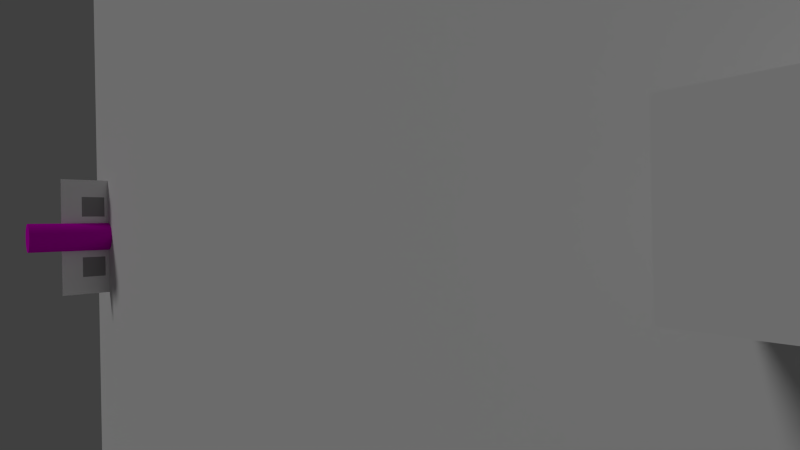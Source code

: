 # Source: generate_images_v2.blend  (saved by Blender 2.79.6; exported with 4.5.12 LTS)
import bpy
from mathutils import Matrix  # noqa: F401  (used for matrix-valued properties, if any)

bpy.ops.wm.read_factory_settings(use_empty=True)
scene = bpy.context.scene
scene.name = 'Scene'

# ---- collections
col_collection_1 = bpy.data.collections.new('Collection 1'); scene.collection.children.link(col_collection_1)
col_collection_10 = bpy.data.collections.new('Collection 10'); scene.collection.children.link(col_collection_10)
col_collection_10.hide_render = True
col_collection_10.hide_viewport = True

# ---- materials (node trees are filled in below, after node groups)
mat_material_002 = bpy.data.materials.new('Material.002')
mat_material_002.alpha_threshold = 0.0
mat_material_002.use_transparent_shadow = False
mat_material_002.diffuse_color = (0.8, 0.0, 0.6677, 1.0)
mat_material_002.roughness = 0.5
mat_material_003 = bpy.data.materials.new('Material.003')
mat_material_003.alpha_threshold = 0.0
mat_material_003.use_transparent_shadow = False
mat_material_003.roughness = 0.5
mat_material = bpy.data.materials.new('Material')
mat_material.alpha_threshold = 0.0
mat_material.use_transparent_shadow = False
mat_material.diffuse_color = (1.0, 1.0, 1.0, 1.0)
mat_material.roughness = 0.5
mat_material.line_color = (0.0, 0.0, 0.0, 1.0)
mat_material_001 = bpy.data.materials.new('Material.001')
mat_material_001.alpha_threshold = 0.0
mat_material_001.use_transparent_shadow = False
mat_material_001.diffuse_color = (0.3588, 0.3588, 0.3588, 1.0)
mat_material_001.specular_color = (0.1376, 0.1376, 0.1376)
mat_material_001.roughness = 0.5
mat_material_001.line_color = (0.0, 0.0, 0.0, 1.0)

# ---- material node trees

# ---- world
world_world = bpy.data.worlds.new('World'); scene.world = world_world
world_world.color = (0.05088, 0.05088, 0.05088)
world_world.use_sun_shadow = False
world_world.sun_shadow_jitter_overblur = 0.0
world_world.cycles.sampling_method = 'MANUAL'
world_world.cycles.sample_map_resolution = 256

# ---- cameras
cam_camera = bpy.data.cameras.new('Camera')
cam_camera.clip_end = 100.0
cam_camera.lens = 20.85
cam_camera.sensor_width = 32.0
cam_camera.sensor_height = 18.0
cam_camera.ortho_scale = 7.314
cam_camera.lens_unit = 'FOV'
cam_camera.dof.focus_distance = 0.0
cam_camera.dof.aperture_fstop = 128.0

# ---- lights
light_lamp = bpy.data.lights.new('Lamp', 'SUN')
light_lamp.transmission_factor = 0.0
light_lamp.cutoff_distance = 30.0
light_lamp.angle = 0.1993
light_lamp.energy = 0.53
light_lamp.shadow_buffer_clip_start = 1.001
light_lamp.shadow_soft_size = 0.1
light_lamp.shadow_cascade_max_distance = 1000.0
light_lamp.cycles.use_multiple_importance_sampling = False

# ---- meshes
me_cylinder = bpy.data.meshes.new('Cylinder')
me_cylinder.from_pydata([(2.678e-08, 0.5, -1.499), (2.678e-08, 0.5, 1.499), (0.09755, 0.4904, -1.499), (0.09755, 0.4904, 1.499), (0.1913, 0.4619, -1.499), (0.1913, 0.4619, 1.499), (0.2778, 0.4157, -1.499), (0.2778, 0.4157, 1.499), (0.3536, 0.3536, -1.499), (0.3536, 0.3536, 1.499), (0.4157, 0.2778, -1.499), (0.4157, 0.2778, 1.499), (0.4619, 0.1913, -1.499), (0.4619, 0.1913, 1.499), (0.4904, 0.09755, -1.499), (0.4904, 0.09755, 1.499), (0.5, 1.97e-07, -1.499), (0.5, 1.97e-07, 1.499), (0.4904, -0.09754, -1.499), (0.4904, -0.09754, 1.499), (0.4619, -0.1913, -1.499), (0.4619, -0.1913, 1.499), (0.4157, -0.2778, -1.499), (0.4157, -0.2778, 1.499), (0.3536, -0.3536, -1.499), (0.3536, -0.3536, 1.499), (0.2778, -0.4157, -1.499), (0.2778, -0.4157, 1.499), (0.1913, -0.4619, -1.499), (0.1913, -0.4619, 1.499), (0.09755, -0.4904, -1.499), (0.09755, -0.4904, 1.499), (-1.361e-07, -0.5, -1.499), (-1.361e-07, -0.5, 1.499), (-0.09755, -0.4904, -1.499), (-0.09755, -0.4904, 1.499), (-0.1913, -0.4619, -1.499), (-0.1913, -0.4619, 1.499), (-0.2778, -0.4157, -1.499), (-0.2778, -0.4157, 1.499), (-0.3536, -0.3536, -1.499), (-0.3536, -0.3536, 1.499), (-0.4157, -0.2778, -1.499), (-0.4157, -0.2778, 1.499), (-0.4619, -0.1913, -1.499), (-0.4619, -0.1913, 1.499), (-0.4904, -0.09754, -1.499), (-0.4904, -0.09754, 1.499), (-0.5, 6.421e-07, -1.499), (-0.5, 6.421e-07, 1.499), (-0.4904, 0.09755, -1.499), (-0.4904, 0.09755, 1.499), (-0.4619, 0.1913, -1.499), (-0.4619, 0.1913, 1.499), (-0.4157, 0.2778, -1.499), (-0.4157, 0.2778, 1.499), (-0.3536, 0.3536, -1.499), (-0.3536, 0.3536, 1.499), (-0.2778, 0.4157, -1.499), (-0.2778, 0.4157, 1.499), (-0.1913, 0.4619, -1.499), (-0.1913, 0.4619, 1.499), (-0.09754, 0.4904, -1.499), (-0.09754, 0.4904, 1.499)], [], [(0, 1, 3, 2), (2, 3, 5, 4), (4, 5, 7, 6), (6, 7, 9, 8), (8, 9, 11, 10), (10, 11, 13, 12), (12, 13, 15, 14), (14, 15, 17, 16), (16, 17, 19, 18), (18, 19, 21, 20), (20, 21, 23, 22), (22, 23, 25, 24), (24, 25, 27, 26), (26, 27, 29, 28), (28, 29, 31, 30), (30, 31, 33, 32), (32, 33, 35, 34), (34, 35, 37, 36), (36, 37, 39, 38), (38, 39, 41, 40), (40, 41, 43, 42), (42, 43, 45, 44), (44, 45, 47, 46), (46, 47, 49, 48), (48, 49, 51, 50), (50, 51, 53, 52), (52, 53, 55, 54), (54, 55, 57, 56), (56, 57, 59, 58), (58, 59, 61, 60), (3, 1, 63, 61, 59, 57, 55, 53, 51, 49, 47, 45, 43, 41, 39, 37, 35, 33, 31, 29, 27, 25, 23, 21, 19, 17, 15, 13, 11, 9, 7, 5), (60, 61, 63, 62), (62, 63, 1, 0), (0, 2, 4, 6, 8, 10, 12, 14, 16, 18, 20, 22, 24, 26, 28, 30, 32, 34, 36, 38, 40, 42, 44, 46, 48, 50, 52, 54, 56, 58, 60, 62)])
me_cylinder.materials.append(mat_material_002)
me_cylinder.use_remesh_preserve_volume = False
me_cylinder.use_remesh_preserve_attributes = False
me_cylinder.use_mirror_vertex_groups = False
me_cylinder.update()
me_cube = bpy.data.meshes.new('Cube')
me_cube.from_pydata([(-0.6947, -1.297, -1.067), (-0.6947, -1.297, 0.322), (-0.6947, 1.297, -1.067), (-0.6947, 1.297, 0.322), (0.6947, -1.297, -1.067), (0.6947, -1.297, 0.322), (0.6947, 1.297, -1.067), (0.6947, 1.297, 0.322)], [], [(0, 1, 3, 2), (2, 3, 7, 6), (6, 7, 5, 4), (4, 5, 1, 0), (2, 6, 4, 0), (7, 3, 1, 5)])
me_cube.use_remesh_preserve_volume = False
me_cube.use_remesh_preserve_attributes = False
me_cube.use_mirror_vertex_groups = False
me_cube.update()
me_plane = bpy.data.meshes.new('Plane')
me_plane.from_pydata([(1.311, -1.795, 0.0), (1.311, 1.795, 0.0), (-1.311, -1.795, 0.0), (-1.311, 1.795, 0.0)], [], [(0, 1, 3, 2)])
_uv = me_plane.uv_layers.new(name='UVMap')
_uv.uv.foreach_set('vector', [0.0, 0.0, 1.0, 0.0, 1.0, 1.0, 0.0, 1.0])
me_plane.materials.append(mat_material_003)
me_plane.use_remesh_preserve_volume = False
me_plane.use_remesh_preserve_attributes = False
me_plane.use_mirror_vertex_groups = False
me_plane.update()
me_plane_003 = bpy.data.meshes.new('Plane.003')
me_plane_003.from_pydata([(-1.012, -0.6082, -0.03537), (-0.05787, -0.6082, -0.03537), (-1.012, 0.3461, -0.03537), (-0.05787, 0.3461, -0.03537), (-0.7085, -0.3045, -0.03537), (-0.3616, -0.3045, -0.03537), (-0.7085, 0.04239, -0.03537), (-0.3616, 0.04239, -0.03537), (0.05787, -0.6082, -0.03537), (1.012, -0.6082, -0.03537), (0.05787, 0.3461, -0.03537), (1.012, 0.3461, -0.03537), (0.3616, -0.3045, -0.03537), (0.7085, -0.3045, -0.03537), (0.3616, 0.04239, -0.03537), (0.7085, 0.04239, -0.03537)], [], [(4, 5, 7, 6), (3, 2, 6, 7), (1, 3, 7, 5), (0, 1, 5, 4), (2, 0, 4, 6), (12, 13, 15, 14), (11, 10, 14, 15), (9, 11, 15, 13), (8, 9, 13, 12), (10, 8, 12, 14)])
me_plane_003.polygons.foreach_set('material_index', [1, 0, 0, 0, 0, 1, 0, 0, 0, 0])
_uv = me_plane_003.uv_layers.new(name='UVMap')
_uv.uv.foreach_set('vector', [0.0481, 0.0481, 0.9519, 0.0481, 0.9519, 0.9519, 0.0481, 0.9519, 0.0, 0.0, 0.0, 0.0, 0.0, 0.0, 0.0, 0.0, 0.0, 0.0, 0.0, 0.0, 0.0, 0.0, 0.0, 0.0, 0.0, 0.0, 0.0, 0.0, 0.0, 0.0, 0.0, 0.0, 0.0, 0.0, 0.0, 0.0, 0.0, 0.0, 0.0, 0.0, 0.0481, 0.0481, 0.9519, 0.0481, 0.9519, 0.9519, 0.0481, 0.9519, 0.0, 0.0, 0.0, 0.0, 0.0, 0.0, 0.0, 0.0, 0.0, 0.0, 0.0, 0.0, 0.0, 0.0, 0.0, 0.0, 0.0, 0.0, 0.0, 0.0, 0.0, 0.0, 0.0, 0.0, 0.0, 0.0, 0.0, 0.0, 0.0, 0.0, 0.0, 0.0])
me_plane_003.materials.append(mat_material)
me_plane_003.materials.append(mat_material_001)
me_plane_003.use_remesh_preserve_volume = False
me_plane_003.use_remesh_preserve_attributes = False
me_plane_003.use_mirror_vertex_groups = False
me_plane_003.update()
me_cube_001 = bpy.data.meshes.new('Cube.001')
me_cube_001.from_pydata([(-1.0, -1.0, -1.0), (-1.0, -1.0, 1.0), (-1.0, 1.0, -1.0), (-1.0, 1.0, 1.0), (1.0, -1.0, -1.0), (1.0, -1.0, 1.0), (1.0, 1.0, -1.0), (1.0, 1.0, 1.0)], [], [(0, 1, 3, 2), (2, 3, 7, 6), (6, 7, 5, 4), (4, 5, 1, 0), (2, 6, 4, 0), (7, 3, 1, 5)])
me_cube_001.use_remesh_preserve_volume = False
me_cube_001.use_remesh_preserve_attributes = False
me_cube_001.use_mirror_vertex_groups = False
me_cube_001.update()
me_cube_000 = bpy.data.meshes.new('Cube.000')
me_cube_000.from_pydata([(-1.0, -1.0, -1.0), (-1.0, -1.0, 1.0), (-1.0, 1.0, -1.0), (-1.0, 1.0, 1.0), (1.0, -1.0, -1.0), (1.0, -1.0, 1.0), (1.0, 1.0, -1.0), (1.0, 1.0, 1.0)], [], [(0, 1, 3, 2), (2, 3, 7, 6), (6, 7, 5, 4), (4, 5, 1, 0), (2, 6, 4, 0), (7, 3, 1, 5)])
me_cube_000.use_remesh_preserve_volume = False
me_cube_000.use_remesh_preserve_attributes = False
me_cube_000.use_mirror_vertex_groups = False
me_cube_000.update()

# ---- objects
ob_cylinder = bpy.data.objects.new('Cylinder', me_cylinder)
ob_zoidberg = bpy.data.objects.new('Zoidberg', me_cube)
ob_camera = bpy.data.objects.new('Camera', cam_camera)
ob_plane = bpy.data.objects.new('Plane', me_plane)
ob_marker = bpy.data.objects.new('Marker', me_plane_003)
ob_cube = bpy.data.objects.new('Cube', me_cube_001)
ob_lamp = bpy.data.objects.new('Lamp', light_lamp)
ob_cube_001 = bpy.data.objects.new('Cube.001', me_cube_000)

# ---- transforms, parenting, visibility, modifiers, constraints
ob_cylinder.location = (0.0, 0.0, 1.0)
ob_cylinder.lineart.crease_threshold = 0.0
ob_zoidberg.location = (0.2795, -21.88, 1.344)
ob_zoidberg.lineart.crease_threshold = 0.0
ob_camera.parent = ob_zoidberg
ob_camera.matrix_parent_inverse = Matrix(((1.0, 0.0, 0.0, -0.2795), (0.0, 1.0, 0.0, 21.88), (0.0, 3.725e-09, 1.0, -1.344), (0.0, 0.0, 0.0, 1.0)))
ob_camera.location = (0.2189, -21.9, 4.836)
ob_camera.rotation_euler = (6.262, 0.8434, 4.684)
ob_camera.lock_rotations_4d = False
ob_camera.empty_display_type = 'ARROWS'
ob_camera.color = (0.0, 0.0, 0.0, 0.0)
ob_camera.display_type = 'WIRE'
ob_camera.lineart.crease_threshold = 0.0
ob_plane.location = (0.1958, -22.05, 0.0)
ob_plane.scale = (10.09, 13.24, 10.09)
ob_plane.lineart.crease_threshold = 0.0
ob_marker.location = (0.0, 0.0, 0.7677)
ob_marker.rotation_euler = (1.571, -0.0, 0.0)
ob_marker.scale = (2.061, 2.118, 0.1473)
ob_marker.lineart.crease_threshold = 0.0
ob_cube.location = (-11.6, 1.683, 0.05805)
ob_cube.rotation_euler = (0.0, -0.0, 5.479)
ob_cube.scale = (1.0, 1.0, 1.694)
ob_cube.lineart.crease_threshold = 0.0
ob_lamp.location = (0.1368, -3.379, 3.553)
ob_lamp.rotation_euler = (0.6503, 0.05522, 1.866)
ob_lamp.lock_rotations_4d = False
ob_lamp.empty_display_type = 'ARROWS'
ob_lamp.color = (0.0, 0.0, 0.0, 0.0)
ob_lamp.hide_viewport = True
ob_lamp.lineart.crease_threshold = 0.0
ob_cube_001.location = (-12.12, 0.0, 1.704)
ob_cube_001.rotation_euler = (0.0, -0.0, 5.479)
ob_cube_001.scale = (1.0, 1.0, 1.694)
ob_cube_001.lineart.crease_threshold = 0.0

# ---- collection membership
col_collection_1.objects.link(ob_cylinder)
col_collection_1.objects.link(ob_zoidberg)
col_collection_1.objects.link(ob_camera)
col_collection_1.objects.link(ob_plane)
col_collection_1.objects.link(ob_marker)
col_collection_1.objects.link(ob_cube)
col_collection_1.objects.link(ob_lamp)
col_collection_10.objects.link(ob_cube_001)

# ---- scene / render settings (as saved in the file)
scene.camera = ob_camera
scene.frame_start = 1; scene.frame_end = 250; scene.frame_set(250)
scene.render.engine = 'BLENDER_EEVEE_NEXT'
scene.render.image_settings.file_format = 'JPEG'
scene.render.image_settings.color_mode = 'RGB'
scene.render.image_settings.quality = 44
scene.render.resolution_percentage = 50
scene.render.dither_intensity = 0.0
scene.cycles.use_denoising = False
scene.cycles.samples = 10
scene.cycles.sampling_pattern = 'TABULATED_SOBOL'
scene.cycles.light_sampling_threshold = 0.0
scene.cycles.use_adaptive_sampling = False
scene.cycles.use_light_tree = False
scene.cycles.blur_glossy = 0.0
scene.cycles.volume_bounces = 1
scene.cycles.pixel_filter_type = 'GAUSSIAN'
scene.cycles.sample_clamp_indirect = 0.0
scene.view_settings.view_transform = 'Standard'
bpy.context.view_layer.update()
